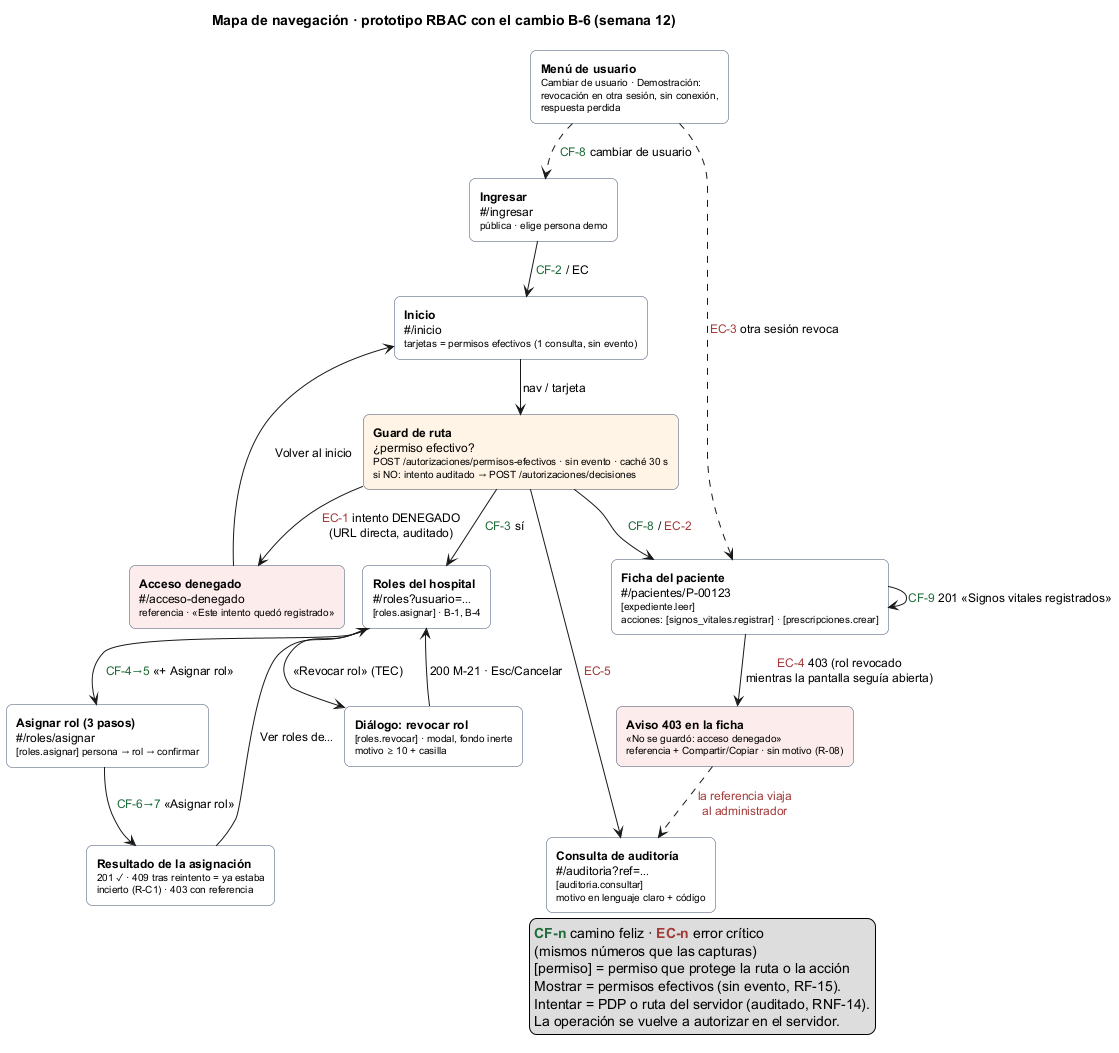

The diagram above was rendered by PlantUML. Its source (embedded in the PNG):
@startuml semana-12-mapa-navegacion
!pragma layout smetana
title Mapa de navegación · prototipo RBAC con el cambio B-6 (semana 12)
skinparam defaultFontSize 12
skinparam shadowing false
skinparam rectangle {
  BackgroundColor #FFFFFF
  BorderColor #3D4F6B
  RoundCorner 12
}

rectangle "**Ingresar**\n~#/ingresar\n<size:10>pública · elige persona demo</size>" as Ingresar
rectangle "**Inicio**\n~#/inicio\n<size:10>tarjetas = permisos efectivos (1 consulta, sin evento)</size>" as Inicio
rectangle "**Guard de ruta**\n¿permiso efectivo?\n<size:10>POST /autorizaciones/permisos-efectivos · sin evento · caché 30 s</size>\n<size:10>si NO: intento auditado → POST /autorizaciones/decisiones</size>" as Guard #FFF4E5

rectangle "**Roles del hospital**\n~#/roles?usuario=…\n<size:10>[roles.asignar] · B-1, B-4</size>" as Roles
rectangle "**Asignar rol (3 pasos)**\n~#/roles/asignar\n<size:10>[roles.asignar] persona → rol → confirmar</size>" as Asignar
rectangle "**Resultado de la asignación**\n<size:10>201 ✓ · 409 tras reintento = ya estaba</size>\n<size:10>incierto (R-C1) · 403 con referencia</size>" as Resultado
rectangle "**Diálogo: revocar rol**\n<size:10>[roles.revocar] · modal, fondo inerte</size>\n<size:10>motivo ≥ 10 + casilla</size>" as Revocar

rectangle "**Ficha del paciente**\n~#/pacientes/P-00123\n<size:10>[expediente.leer]</size>\n<size:10>acciones: [signos_vitales.registrar] · [prescripciones.crear]</size>" as Ficha
rectangle "**Aviso 403 en la ficha**\n<size:10>«No se guardó: acceso denegado»</size>\n<size:10>referencia + Compartir/Copiar · sin motivo (R-08)</size>" as Aviso403 #FDECEC

rectangle "**Consulta de auditoría**\n~#/auditoria?ref=…\n<size:10>[auditoria.consultar]</size>\n<size:10>motivo en lenguaje claro + código</size>" as Auditoria
rectangle "**Acceso denegado**\n~#/acceso-denegado\n<size:10>referencia · «Este intento quedó registrado»</size>" as Denegado #FDECEC
rectangle "**Menú de usuario**\n<size:10>Cambiar de usuario · Demostración:</size>\n<size:10>revocación en otra sesión, sin conexión,</size>\n<size:10>respuesta perdida</size>" as Menu

Ingresar --> Inicio : <color:#1F6B3A>CF-2</color> / EC
Inicio --> Guard : nav / tarjeta
Guard --> Roles : <color:#1F6B3A>CF-3</color> sí
Guard --> Ficha : <color:#1F6B3A>CF-8</color> / <color:#A33A3A>EC-2</color>
Guard --> Auditoria : <color:#A33A3A>EC-5</color>
Guard --> Denegado : <color:#A33A3A>EC-1</color> intento DENEGADO\n(URL directa, auditado)
Roles --> Asignar : <color:#1F6B3A>CF-4→5</color> «+ Asignar rol»
Asignar --> Resultado : <color:#1F6B3A>CF-6→7</color> «Asignar rol»
Resultado --> Roles : «Ver roles de…»
Roles --> Revocar : «Revocar rol» (TEC)
Revocar --> Roles : 200 M-21 · Esc/Cancelar
Ficha --> Ficha : <color:#1F6B3A>CF-9</color> 201 «Signos vitales registrados»
Ficha --> Aviso403 : <color:#A33A3A>EC-4</color> 403 (rol revocado\nmientras la pantalla seguía abierta)
Aviso403 ..> Auditoria : <color:#A33A3A>la referencia viaja</color>\n<color:#A33A3A>al administrador</color>
Denegado --> Inicio : «Volver al inicio»
Menu ..> Ingresar : <color:#1F6B3A>CF-8</color> cambiar de usuario
Menu ..> Ficha : <color:#A33A3A>EC-3</color> otra sesión revoca

legend right
  <color:#1F6B3A>**CF-n**</color> camino feliz · <color:#A33A3A>**EC-n**</color> error crítico
  (mismos números que las capturas)
  [permiso] = permiso que protege la ruta o la acción
  Mostrar = permisos efectivos (sin evento, RF-15).
  Intentar = PDP o ruta del servidor (auditado, RNF-14).
  La operación se vuelve a autorizar en el servidor.
endlegend
@enduml